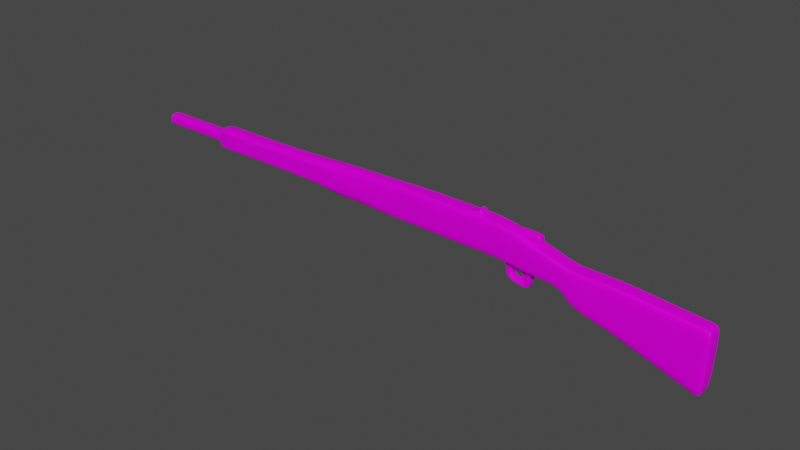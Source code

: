 # Source: Enfield.blend  (saved by Blender 2.93.21; exported with 4.5.12 LTS)
import bpy
from mathutils import Matrix  # noqa: F401  (used for matrix-valued properties, if any)

bpy.ops.wm.read_factory_settings(use_empty=True)
scene = bpy.context.scene
scene.name = 'Scene'

# ---- collections
col_collection = bpy.data.collections.new('Collection'); scene.collection.children.link(col_collection)

# ---- images (referenced by path relative to the original .blend; pixels are not part of the script)
import os
ASSET_DIR = os.environ.get("B2B_ASSET_DIR", "")  # directory of the original .blend (textures are referenced by path, not embedded)
HERE = os.path.dirname(os.path.abspath(__file__))  # packed textures are extracted next to this script under _unpacked/

def load_image(name, relpath, width, height, colorspace="sRGB"):
    """Load a texture the original file referenced (path relative to the .blend, or extracted next to this script)."""
    p = next((c for c in (os.path.join(HERE, relpath), os.path.join(ASSET_DIR, relpath)) if relpath and os.path.exists(c)), "")
    if p:
        img = bpy.data.images.load(p, check_existing=True)
        img.name = name
    else:  # same state as the original file: an image datablock whose file is absent (Cycles renders it pink)
        img = bpy.data.images.new(name, width, height)
        img.source = "FILE"
        img.filepath = "//" + (relpath or name)
    img.colorspace_settings.name = colorspace
    return img
img_enfield_jpg = load_image('Enfield.jpg', 'Enfield.jpg', 1024, 1024, 'sRGB')

# ---- materials (node trees are filled in below, after node groups)
mat_enfield_material = bpy.data.materials.new('Enfield_Material')
mat_enfield_material.use_transparent_shadow = False

# ---- material node trees
mat_enfield_material.use_nodes = True; mat_enfield_material.node_tree.nodes.clear()
_N = mat_enfield_material.node_tree.nodes; _L = mat_enfield_material.node_tree.links
n0 = _N.new('ShaderNodeBsdfPrincipled'); n0.name = 'Principled BSDF'; n0.location = (10, 300)
n0.distribution = 'GGX'
n0.subsurface_method = 'BURLEY'
n0.inputs[3].default_value = 1.45
n0.inputs[13].default_value = 0.05882
n0.inputs[27].default_value = (0.0, 0.0, 0.0, 1.0)
n0.inputs[28].default_value = 1.0
n1 = _N.new('ShaderNodeOutputMaterial'); n1.name = 'Material Output'; n1.location = (300, 300)
n2 = _N.new('ShaderNodeTexImage'); n2.name = 'Image Texture'; n2.location = (-280, 275)
n2.image = img_enfield_jpg
_L.new(n0.outputs[0], n1.inputs[0])
_L.new(n2.outputs[0], n0.inputs[0])
n1.is_active_output = True

# ---- world
world_world = bpy.data.worlds.new('World'); scene.world = world_world
world_world.use_nodes = True; world_world.node_tree.nodes.clear()
_N = world_world.node_tree.nodes; _L = world_world.node_tree.links
n0 = _N.new('ShaderNodeOutputWorld'); n0.name = 'World Output'; n0.location = (300, 300)
n1 = _N.new('ShaderNodeBackground'); n1.name = 'Background'; n1.location = (10, 300)
n1.inputs[0].default_value = (0.05088, 0.05088, 0.05088, 1.0)
_L.new(n1.outputs[0], n0.inputs[0])
n0.is_active_output = True
world_world.color = (0.05088, 0.05088, 0.05088)
world_world.use_sun_shadow = False
world_world.sun_shadow_jitter_overblur = 0.0

# ---- meshes
me_cube = bpy.data.meshes.new('Cube')
me_cube.from_pydata([(-7.709, -0.3194, 0.6186), (-7.727, -0.2763, 1.479), (-0.8984, -0.3194, 0.3975), (-0.8984, -0.3194, 1.583), (-7.709, 0.00284, 0.4592), (-0.5618, 0.00284, 0.3975), (-0.8984, 0.00284, 1.583), (1.409, 0.00284, 0.9433), (1.409, -0.3194, 0.9433), (1.147, -0.3194, 0.2313), (1.147, 0.00284, 0.2313), (1.905, 0.00284, 0.8708), (1.905, -0.3194, 0.8708), (1.778, -0.3194, -0.3299), (1.778, 0.00284, -0.3299), (3.017, 0.00284, 0.8835), (3.017, -0.3194, 0.8835), (2.756, -0.3194, -0.5035), (2.756, 0.00284, -0.5035), (6.136, 0.00284, 0.5958), (6.136, -0.3194, 0.5958), (6.046, -0.3194, -1.603), (6.046, 0.00284, -1.603), (-5.213, -0.3194, 0.467), (-5.264, -0.2763, 1.55), (-5.213, 0.00284, 0.467), (-12.33, -0.3194, 0.7342), (-12.33, -0.3194, 1.365), (-13.11, -0.3194, 0.7173), (-13.11, -0.3194, 1.379), (-10.02, -0.3194, 1.365), (-10.02, -0.3194, 0.7342), (0.1633, 0.00284, 1.34), (0.03259, -0.3194, 0.2565), (0.1633, -0.3194, 1.34), (-0.3869, -0.1583, 0.2514), (0.6328, -0.3194, 0.2461), (0.2771, 0.00284, 0.2461), (0.8288, 0.00284, 1.14), (0.8288, -0.3194, 1.14), (1.524, 0.00284, 0.07313), (1.524, -0.3194, 0.07313), (1.657, -0.3194, 0.9071), (1.657, 0.00284, 0.9071), (-8.007, -0.3194, 1.422), (-8.007, -0.3194, 0.7113), (-7.79, -0.009515, 1.595), (-12.33, 0.00284, 1.438), (-13.11, 0.00284, 1.438), (-10.02, 0.00284, 1.438), (-8.007, 0.00284, 1.509), (-3.351, -0.3194, 0.4322), (-3.351, 0.00284, 1.614), (-3.351, -0.3194, 1.614), (-3.351, 0.00284, 0.4322), (-12.33, -0.3194, 1.048), (-13.11, -0.3194, 1.048), (-10.02, -0.3194, 1.048), (-8.007, -0.3194, 1.069), (-12.33, -0.3194, 1.243), (-13.11, -0.3194, 1.243), (-10.02, -0.3194, 1.243), (-8.007, -0.3194, 1.289), (-12.33, -0.3194, 0.8528), (-13.11, -0.3194, 0.8528), (-10.02, -0.3194, 0.8528), (-8.007, -0.3194, 0.8493), (-13.11, 0.00284, 0.8905), (-10.02, -0.1583, 1.438), (-12.33, -0.1583, 1.438), (-13.11, -0.1583, 1.438), (-8.007, -0.1583, 1.509), (-13.11, -0.1583, 0.6577), (-13.11, -0.1338, 1.048), (-13.11, -0.1338, 0.9312), (-15.8, -0.1338, 1.048), (-13.07, -0.07773, 1.048), (-12.33, -0.1583, 0.6745), (-10.02, -0.1583, 0.6745), (-8.007, -0.1583, 0.6516), (-12.33, 0.00284, 0.6745), (-13.11, 0.00284, 0.6577), (-10.02, 0.00284, 0.6745), (-8.007, 0.00284, 0.6516), (4.314, -0.3194, -1.024), (4.494, -0.3194, 0.7473), (4.314, 0.00284, -1.024), (4.494, 0.00284, 0.7473), (5.88, -0.3194, -1.547), (5.88, 0.00284, -1.547), (5.978, -0.3194, 0.6104), (5.978, 0.00284, 0.6104), (-15.8, -0.1338, 1.165), (-15.8, -0.1338, 0.9312), (-13.11, -0.1338, 1.165), (-13.11, 0.00284, 1.206), (-7.709, -0.1583, 1.545), (-5.213, 0.00284, 1.616), (-7.709, -0.1817, 0.4592), (-7.709, -0.3194, 1.059), (-7.709, -0.3194, 1.288), (-7.709, -0.3194, 0.8172), (-0.8984, -0.1583, 1.583), (-0.5618, -0.1583, 0.3975), (1.409, -0.1583, 0.9433), (1.147, -0.1583, 0.2313), (3.017, -0.1583, 0.8835), (1.905, -0.1583, 0.8708), (1.778, -0.1583, -0.3299), (6.136, -0.1583, 0.5958), (2.756, -0.1583, -0.5035), (6.046, -0.1583, -1.603), (-5.213, -0.1583, 0.467), (0.03259, -0.1583, 0.2565), (0.1633, -0.1583, 1.34), (0.2771, -0.1583, 0.2461), (0.8288, -0.1583, 1.14), (1.657, -0.1583, 0.9071), (1.524, -0.1583, 0.07313), (-3.351, -0.1583, 1.614), (-3.351, -0.1583, 0.4322), (4.494, -0.1583, 0.7473), (4.314, -0.1583, -1.024), (5.978, -0.1583, 0.6104), (5.88, -0.1583, -1.547), (-5.213, -0.1583, 1.616), (-0.5849, -0.1583, -0.1814), (-0.5849, 0.00284, -0.1814), (-0.009614, 0.00284, -0.3224), (0.254, 0.00284, -0.3327), (-0.009614, -0.1583, -0.3224), (0.254, -0.1583, -0.3327), (-0.4013, -0.1583, -0.1089), (-0.01702, -0.1583, 0.1636), (0.1351, -0.1583, 0.1572), (-0.04328, -0.1583, -0.1967), (0.1208, -0.1583, -0.2031), (-0.01702, 0.00284, 0.1636), (0.1351, 0.00284, 0.1572), (-0.3869, 0.00284, 0.2514), (-0.4013, 0.00284, -0.1089), (-0.04328, 0.00284, -0.1967), (0.1208, 0.00284, -0.2031), (-1.385, -0.1583, 1.376), (-1.385, 0.00284, 1.376), (-1.385, 0.00284, 1.571), (-1.385, 0.00284, 1.181), (-1.385, -0.1583, 1.521), (-1.385, -0.1583, 1.231), (0.56, -0.1583, 1.376), (0.56, 0.00284, 1.376), (0.56, 0.00284, 1.571), (0.56, 0.00284, 1.181), (0.56, -0.1583, 1.231), (0.56, -0.1583, 1.521), (-15.8, 0.00284, 0.8905), (-15.8, 0.00284, 1.206), (-13.58, -0.2133, 1.205), (-13.58, 0.00284, 1.259), (-13.58, -0.2133, 0.8915), (-13.58, -0.2133, 1.048), (-13.58, 0.00284, 0.837), (-2.125, -0.3194, 0.4149), (-1.619, 0.00284, 1.599), (-2.125, -0.3194, 1.599), (-1.956, 0.00284, 0.4149), (-1.619, -0.1583, 1.599), (-1.956, -0.1583, 0.4149), (-1.512, -0.3194, 0.4062), (-1.512, 0.00284, 1.591), (-1.512, -0.1583, 1.591), (-1.512, -0.3194, 1.591), (-1.259, 0.00284, 0.4062), (-1.259, -0.1583, 0.4062), (-1.675, 0.00284, 1.724), (-1.675, -0.152, 1.782), (-1.567, 0.00284, 1.716), (-1.567, -0.152, 1.774), (-0.5618, -0.07773, 0.3975), (1.147, -0.07773, 0.2313), (1.778, -0.07773, -0.3299), (2.756, -0.07773, -0.5035), (6.046, -0.07773, -1.603), (0.1633, -0.07773, 1.34), (0.8288, -0.07773, 1.14), (1.657, -0.07773, 0.9071), (-12.33, -0.07773, 1.438), (-13.11, -0.07773, 1.438), (-8.007, -0.07773, 1.509), (-13.11, -0.06876, 0.9109), (-10.02, -0.07773, 1.438), (-13.07, 0.00284, 1.048), (-10.02, -0.07773, 0.6745), (-8.007, -0.07773, 0.6516), (-12.33, -0.07773, 0.6745), (4.494, -0.07773, 0.7473), (5.978, -0.07773, 0.6104), (-13.11, -0.06876, 1.185), (-7.75, -0.08391, 1.57), (-13.11, -0.07773, 0.6577), (-15.8, -0.06876, 0.9109), (-15.8, -0.06876, 1.185), (-7.709, -0.08945, 0.4592), (-0.8984, -0.07773, 1.583), (1.409, -0.07773, 0.9433), (3.017, -0.07773, 0.8835), (1.905, -0.07773, 0.8708), (6.136, -0.07773, 0.5958), (-5.213, -0.07773, 0.467), (0.2771, -0.07773, 0.2461), (1.524, -0.07773, 0.07313), (-3.351, -0.07773, 1.614), (-3.351, -0.07773, 0.4322), (4.314, -0.07773, -1.024), (5.88, -0.07773, -1.547), (-5.213, -0.07773, 1.616), (-0.5849, -0.07773, -0.1814), (-0.009614, -0.07773, -0.3224), (0.254, -0.07773, -0.3327), (-13.58, -0.1026, 1.262), (-13.58, -0.08892, 0.8483), (-1.956, -0.07773, 0.4149), (-1.619, -0.07773, 1.599), (-1.512, -0.07773, 1.591), (-1.259, -0.07773, 0.4062), (-1.675, -0.0746, 1.782), (-1.567, -0.0746, 1.774), (-3.827, -0.3194, 1.615), (-3.827, 0.00284, 0.4496), (-3.827, -0.3194, 0.4496), (-3.827, 0.00284, 1.615), (-3.827, -0.1583, 0.4496), (-3.827, -0.1583, 1.615), (-3.827, -0.07773, 1.615), (-3.827, -0.07773, 0.4496), (-4.563, -0.2979, 1.582), (-4.538, 0.00284, 0.4583), (-4.538, -0.1583, 0.4583), (-4.538, -0.07773, 0.4583), (-4.538, -0.3194, 0.4583), (-4.538, 0.00284, 1.615), (-4.538, -0.1583, 1.615), (-4.538, -0.07773, 1.615), (0.3307, -0.1583, 1.376), (0.3307, -0.1583, 1.521), (0.3307, 0.00284, 1.571), (0.3307, -0.1583, 1.231), (0.3307, 0.00284, 1.181), (-0.3435, -0.1394, 0.2514), (-0.06041, -0.1394, 0.1636), (-0.3435, 0.00284, 0.2514), (-0.06041, 0.00284, 0.1636), (-0.217, -0.06089, 0.1912), (0.07672, -0.06089, 0.1513), (-0.217, 0.00284, 0.1912), (0.07672, 0.00284, 0.1513), (-0.01214, -0.03387, -0.1371), (0.03255, -0.03387, -0.1432), (-0.01214, 0.00284, -0.1371), (0.03255, 0.00284, -0.1432), (0.08294, 0.00284, 0.01927), (-0.03229, 0.00284, 0.04223), (-0.03229, -0.06257, 0.04223), (0.08294, -0.06257, 0.01927), (0.03468, 0.00284, 0.0937), (-0.1057, -0.06877, 0.1251), (0.03468, -0.06877, 0.0937), (-0.1057, 0.00284, 0.1251), (-0.3941, -0.1583, 0.07125), (-0.5733, -0.1583, 0.1081), (-0.5733, 0.00284, 0.1081), (-0.3941, 0.00284, 0.07125), (-0.5733, -0.07773, 0.1081), (0.2655, -0.1583, -0.0433), (0.2655, 0.00284, -0.0433), (0.128, -0.1583, -0.02295), (0.128, 0.00284, -0.02295), (0.2655, -0.07773, -0.0433), (-13.1, -0.2133, 1.205), (-13.1, 0.00284, 1.259), (-13.1, -0.2133, 0.8915), (-13.1, -0.2133, 1.048), (-13.1, 0.00284, 0.837), (-13.1, -0.08892, 0.8483), (-13.1, -0.1026, 1.262), (-15.8, 0.00284, 0.837), (-15.8, 0.00284, 1.259), (-15.8, -0.2133, 0.8915), (-15.8, -0.2133, 1.048), (-15.8, -0.2133, 1.205), (-15.8, -0.1026, 1.262), (-15.8, -0.08892, 0.8483), (-14.71, -0.1033, 1.048), (-14.71, -0.06876, 1.132), (-14.71, -0.06876, 1.132), (-14.71, -0.1033, 1.12), (-14.71, -0.1033, 1.048), (-14.71, -0.1033, 0.9766), (-14.71, -0.06876, 0.9641), (-14.71, 0.00284, 1.145), (-14.71, 0.00284, 0.9517), (-13.07, -0.06876, 1.132), (-13.07, -0.1033, 1.12), (-13.07, -0.1033, 1.048), (-13.07, -0.1033, 0.9766), (-13.07, -0.06876, 0.9641), (-13.07, 0.00284, 1.145), (-13.07, 0.00284, 0.9517), (-14.71, -0.06876, 0.9641), (-14.71, 0.00284, 0.9517), (-14.71, -0.1033, 0.9766), (-14.71, -0.1033, 1.12), (-14.71, 0.00284, 1.145), (-0.8984, -0.3194, 0.9905), (1.278, -0.3194, 0.5873), (1.841, -0.3194, 0.2704), (2.887, -0.3194, 0.19), (6.091, -0.3194, -0.5036), (6.091, 0.00284, -0.5036), (-5.239, -0.2979, 1.008), (0.09794, -0.3194, 0.7984), (0.7308, -0.3194, 0.6928), (1.59, -0.3194, 0.4901), (-3.351, -0.3194, 1.023), (4.404, -0.3194, -0.1385), (5.929, -0.3194, -0.4685), (6.091, -0.1583, -0.5036), (-2.125, -0.3194, 1.007), (-1.512, -0.3194, 0.9987), (6.091, -0.07773, -0.5036), (-3.827, -0.3194, 1.032), (-4.55, -0.3086, 1.02), (-15.8, 0.00284, 1.259), (-15.8, -0.2133, 1.205), (-15.8, 0.00284, 0.837), (-15.8, -0.2133, 0.8915), (-15.8, -0.2133, 1.048), (-15.8, -0.1026, 1.262), (-15.8, -0.08892, 0.8483)], [], [(321, 36, 9, 314), (23, 319, 24, 1, 100, 99, 101, 0), (173, 103, 2, 168), (210, 40, 14, 180), (116, 39, 8, 104), (209, 37, 10, 179), (180, 14, 18, 181), (117, 42, 12, 107), (322, 41, 13, 315), (325, 88, 21, 317), (107, 12, 16, 106), (315, 13, 17, 316), (326, 109, 20, 317), (214, 89, 22, 182), (123, 90, 20, 109), (241, 125, 24, 235), (202, 208, 112, 23, 0, 98), (331, 235, 24, 319), (65, 63, 26, 31), (63, 64, 28, 26), (66, 65, 31, 45), (277, 273, 131, 218), (102, 3, 34, 114), (313, 2, 33, 320), (269, 126, 132, 268), (114, 34, 39, 116), (320, 33, 36, 321), (314, 9, 41, 322), (104, 8, 42, 117), (179, 10, 40, 210), (1, 44, 62, 100), (190, 49, 47, 186), (186, 47, 48, 187), (188, 50, 49, 190), (327, 164, 53, 323), (166, 119, 53, 164), (231, 120, 51, 229), (62, 61, 57, 58), (59, 60, 56, 55), (61, 59, 55, 57), (74, 72, 28, 64), (197, 187, 48, 95), (30, 27, 59, 61), (27, 29, 60, 59), (44, 30, 61, 62), (73, 74, 64, 56), (58, 57, 65, 66), (55, 56, 64, 63), (57, 55, 63, 65), (56, 60, 94, 73), (60, 29, 70, 94), (189, 199, 72, 74), (44, 71, 68, 30), (1, 96, 71, 44), (27, 69, 70, 29), (30, 68, 69, 27), (312, 299, 294, 293), (310, 297, 298, 308), (31, 78, 79, 45), (28, 72, 77, 26), (26, 77, 78, 31), (192, 82, 83, 193), (199, 81, 80, 194), (194, 80, 82, 192), (106, 16, 85, 121), (181, 18, 86, 213), (316, 17, 84, 324), (121, 85, 90, 123), (213, 86, 89, 214), (324, 84, 88, 325), (24, 125, 96, 1), (215, 97, 46, 198), (188, 71, 96, 198), (0, 45, 79, 98), (202, 193, 83, 4), (58, 66, 101, 99), (62, 58, 99, 100), (66, 45, 0, 101), (84, 122, 124, 88), (195, 121, 123, 196), (17, 110, 122, 84), (205, 106, 121, 195), (234, 212, 120, 231), (222, 211, 119, 166), (9, 105, 118, 41), (204, 104, 117, 185), (183, 114, 116, 184), (33, 113, 115, 36), (203, 102, 114, 183), (2, 103, 113, 33), (242, 215, 125, 241), (196, 123, 109, 207), (88, 124, 111, 21), (329, 207, 109, 326), (206, 107, 106, 205), (185, 117, 107, 206), (13, 108, 110, 17), (36, 115, 105, 9), (184, 116, 104, 204), (41, 118, 108, 13), (224, 178, 103, 173), (216, 127, 128, 217), (217, 128, 129, 218), (113, 103, 35, 133), (272, 270, 127, 216), (135, 136, 142, 141), (137, 133, 249, 251), (115, 113, 133, 134), (130, 131, 136, 135), (273, 115, 134, 275), (126, 130, 135, 132), (134, 133, 137, 138), (275, 134, 138, 276), (268, 132, 140, 271), (132, 135, 141, 140), (143, 147, 145, 144), (144, 146, 148, 143), (149, 150, 151, 154), (150, 149, 153, 152), (244, 243, 149, 154), (245, 244, 154, 151), (243, 246, 153, 149), (246, 247, 152, 153), (288, 75, 93, 287), (289, 92, 75, 288), (291, 200, 155, 285), (290, 201, 92, 289), (284, 219, 157, 278), (283, 220, 161, 282), (278, 157, 160, 281), (281, 160, 159, 280), (212, 221, 167, 120), (223, 169, 176, 226), (170, 166, 164, 171), (328, 171, 164, 327), (120, 167, 162, 51), (313, 3, 171, 328), (102, 170, 171, 3), (203, 223, 170, 102), (221, 224, 173, 167), (167, 173, 168, 162), (226, 225, 175, 177), (166, 170, 177, 175), (222, 166, 175, 225), (163, 222, 225, 174), (176, 174, 225, 226), (165, 172, 224, 221), (6, 169, 223, 203), (170, 223, 226, 177), (54, 165, 221, 212), (280, 159, 220, 283), (279, 158, 219, 284), (286, 156, 201, 290), (287, 93, 200, 291), (269, 272, 216, 126), (130, 217, 218, 131), (126, 216, 217, 130), (172, 5, 178, 224), (38, 184, 204, 7), (43, 185, 206, 11), (11, 206, 205, 15), (318, 19, 207, 329), (91, 196, 207, 19), (240, 97, 215, 242), (6, 203, 183, 32), (32, 183, 184, 38), (7, 204, 185, 43), (163, 52, 211, 222), (228, 54, 212, 234), (15, 205, 195, 87), (87, 195, 196, 91), (98, 79, 193, 202), (50, 188, 198, 46), (125, 215, 198, 96), (122, 213, 214, 124), (110, 181, 213, 122), (77, 194, 192, 78), (72, 199, 194, 77), (78, 192, 193, 79), (292, 296, 297, 310), (308, 298, 300, 309), (67, 81, 199, 189), (94, 70, 187, 197), (71, 188, 190, 68), (69, 186, 187, 70), (68, 190, 186, 69), (105, 179, 210, 118), (274, 277, 218, 129), (4, 25, 208, 202), (124, 214, 182, 111), (108, 180, 181, 110), (115, 209, 179, 105), (118, 210, 180, 108), (236, 228, 234, 238), (52, 230, 233, 211), (211, 233, 232, 119), (238, 234, 231, 237), (237, 231, 229, 239), (323, 53, 227, 330), (119, 232, 227, 53), (112, 237, 239, 23), (208, 238, 237, 112), (25, 236, 238, 208), (230, 240, 242, 233), (233, 242, 241, 232), (330, 227, 235, 331), (232, 241, 235, 227), (148, 146, 247, 246), (143, 148, 246, 243), (145, 147, 244, 245), (147, 143, 243, 244), (249, 248, 252, 253), (35, 139, 250, 248), (133, 35, 248, 249), (262, 261, 258, 256), (251, 249, 253, 255), (248, 250, 254, 252), (257, 256, 258, 259), (263, 262, 256, 257), (260, 263, 257, 259), (264, 266, 263, 260), (266, 265, 262, 263), (265, 267, 261, 262), (252, 254, 267, 265), (253, 252, 265, 266), (255, 253, 266, 264), (103, 178, 272, 269), (35, 268, 271, 139), (178, 5, 270, 272), (103, 269, 268, 35), (37, 209, 277, 274), (136, 275, 276, 142), (131, 273, 275, 136), (209, 115, 273, 277), (95, 279, 284, 197), (74, 280, 283, 189), (73, 281, 280, 74), (94, 278, 281, 73), (189, 283, 282, 67), (197, 284, 278, 94), (335, 287, 291, 338), (332, 286, 290, 337), (337, 290, 289, 333), (338, 291, 285, 334), (333, 289, 288, 336), (336, 288, 287, 335), (295, 302, 303, 296), (297, 304, 305, 298), (299, 306, 301, 294), (296, 303, 304, 297), (311, 295, 296, 292), (293, 294, 295, 311), (76, 301, 306, 191), (76, 305, 304, 303), (191, 307, 305, 76), (303, 302, 301, 76), (294, 301, 302, 295), (298, 305, 307, 300), (201, 293, 311, 92), (92, 311, 292, 75), (200, 308, 309, 155), (75, 292, 310, 93), (93, 310, 308, 200), (156, 312, 293, 201), (229, 330, 331, 239), (51, 323, 330, 229), (22, 318, 329, 182), (2, 313, 328, 168), (168, 328, 327, 162), (182, 329, 326, 111), (85, 324, 325, 90), (16, 316, 324, 85), (162, 327, 323, 51), (8, 314, 322, 42), (34, 320, 321, 39), (3, 313, 320, 34), (239, 331, 319, 23), (111, 326, 317, 21), (12, 315, 316, 16), (90, 325, 317, 20), (42, 322, 315, 12), (39, 321, 314, 8), (160, 336, 335, 159), (157, 333, 336, 160), (220, 338, 334, 161), (219, 337, 333, 157), (158, 332, 337, 219), (159, 335, 338, 220)])
_uv = me_cube.uv_layers.new(name='UVMap')
_uv.uv.foreach_set('vector', [0.7345, 0.3212, 0.7301, 0.2819, 0.7533, 0.2779, 0.7592, 0.3093, 0.4662, 0.308, 0.4651, 0.3557, 0.4639, 0.4034, 0.3527, 0.3971, 0.3535, 0.3803, 0.3535, 0.3601, 0.3535, 0.3388, 0.3535, 0.3213, 0.6447, 0.3026, 0.6665, 0.2997, 0.661, 0.3018, 0.6333, 0.3026, 0.7703, 0.264, 0.7703, 0.264, 0.7818, 0.2285, 0.7818, 0.2285, 0.8128, 0.3118, 0.8123, 0.3033, 0.8273, 0.2998, 0.8277, 0.3083, 0.7141, 0.2885, 0.7141, 0.2885, 0.7533, 0.2779, 0.7533, 0.2779, 0.7818, 0.2285, 0.7818, 0.2285, 0.8247, 0.2026, 0.8247, 0.2026, 0.8338, 0.3069, 0.8334, 0.2984, 0.8395, 0.2969, 0.8399, 0.3054, 0.7733, 0.3007, 0.7703, 0.264, 0.7818, 0.2285, 0.7847, 0.2814, 0.968, 0.2057, 0.9658, 0.1107, 0.9733, 0.1058, 0.9753, 0.2026, 0.8399, 0.3054, 0.8395, 0.2969, 0.8666, 0.2906, 0.8671, 0.2991, 0.7847, 0.2814, 0.7818, 0.2285, 0.8247, 0.2026, 0.8306, 0.2637, 0.08155, 0.7977, 0.03943, 0.7916, 0.03984, 0.7782, 0.08196, 0.7843, 0.9658, 0.1107, 0.9658, 0.1107, 0.9733, 0.1058, 0.9733, 0.1058, 0.9396, 0.2821, 0.9392, 0.2736, 0.9431, 0.2727, 0.9435, 0.2812, 0.6766, 0.3556, 0.6597, 0.3594, 0.658, 0.3523, 0.6756, 0.3479, 0.3535, 0.3073, 0.4662, 0.308, 0.4662, 0.308, 0.4662, 0.308, 0.3535, 0.3213, 0.3535, 0.3073, 0.4961, 0.3567, 0.4956, 0.4062, 0.4639, 0.4034, 0.4651, 0.3557, 0.2493, 0.3419, 0.145, 0.3419, 0.145, 0.3315, 0.2493, 0.3315, 0.145, 0.3419, 0.1099, 0.3419, 0.1099, 0.33, 0.145, 0.3315, 0.3401, 0.3416, 0.2493, 0.3419, 0.2493, 0.3315, 0.3401, 0.3295, 0.6526, 0.4259, 0.6527, 0.4227, 0.6581, 0.4239, 0.6579, 0.4271, 0.7692, 0.3217, 0.7689, 0.3136, 0.7954, 0.3073, 0.7958, 0.3158, 0.6602, 0.3438, 0.661, 0.3018, 0.703, 0.2894, 0.706, 0.3372, 0.6681, 0.2733, 0.6698, 0.2469, 0.6737, 0.2488, 0.6704, 0.2702, 0.7958, 0.3158, 0.7954, 0.3073, 0.8123, 0.3033, 0.8128, 0.3118, 0.706, 0.3372, 0.703, 0.2894, 0.7301, 0.2819, 0.7345, 0.3212, 0.7592, 0.3093, 0.7533, 0.2779, 0.7703, 0.264, 0.7733, 0.3007, 0.8277, 0.3083, 0.8273, 0.2998, 0.8334, 0.2984, 0.8338, 0.3069, 0.7533, 0.2779, 0.7533, 0.2779, 0.7703, 0.264, 0.7703, 0.264, 0.3527, 0.3971, 0.3401, 0.3921, 0.3401, 0.3804, 0.3535, 0.3803, 0.5382, 0.3833, 0.5383, 0.3878, 0.4796, 0.3941, 0.4795, 0.3897, 0.4795, 0.3897, 0.4796, 0.3941, 0.4599, 0.3963, 0.4598, 0.3918, 0.5896, 0.3783, 0.5896, 0.3828, 0.5383, 0.3878, 0.5382, 0.3833, 0.6048, 0.3453, 0.6039, 0.3872, 0.5544, 0.3828, 0.5523, 0.3438, 0.7552, 0.3375, 0.7064, 0.3491, 0.7059, 0.3403, 0.7374, 0.3328, 0.5288, 0.3064, 0.5503, 0.3049, 0.5503, 0.3049, 0.5288, 0.3064, 0.3401, 0.3804, 0.2493, 0.3763, 0.2493, 0.3591, 0.3401, 0.361, 0.145, 0.3763, 0.1099, 0.3763, 0.1099, 0.3591, 0.145, 0.3591, 0.2493, 0.3763, 0.145, 0.3763, 0.145, 0.3591, 0.2493, 0.3591, 0.6749, 0.3516, 0.6623, 0.3516, 0.6653, 0.3695, 0.6723, 0.3695, 0.6911, 0.3426, 0.7024, 0.3426, 0.7024, 0.3337, 0.6923, 0.3337, 0.2493, 0.387, 0.145, 0.387, 0.145, 0.3763, 0.2493, 0.3763, 0.145, 0.387, 0.1099, 0.3883, 0.1099, 0.3763, 0.145, 0.3763, 0.3401, 0.3921, 0.2493, 0.387, 0.2493, 0.3763, 0.3401, 0.3804, 0.6823, 0.3516, 0.6749, 0.3516, 0.6723, 0.3695, 0.6823, 0.3695, 0.3401, 0.361, 0.2493, 0.3591, 0.2493, 0.3419, 0.3401, 0.3416, 0.145, 0.3591, 0.1099, 0.3591, 0.1099, 0.3419, 0.145, 0.3419, 0.2493, 0.3591, 0.145, 0.3591, 0.145, 0.3419, 0.2493, 0.3419, 0.6823, 0.3695, 0.6923, 0.3695, 0.6898, 0.3516, 0.6823, 0.3516, 0.6923, 0.3695, 0.6993, 0.3695, 0.7024, 0.3516, 0.6898, 0.3516, 0.6736, 0.3426, 0.6623, 0.3426, 0.6623, 0.3516, 0.6749, 0.3516, 0.5891, 0.3638, 0.5895, 0.3739, 0.5381, 0.3789, 0.5379, 0.3691, 0.5963, 0.3658, 0.5971, 0.373, 0.5895, 0.3739, 0.5891, 0.3638, 0.4792, 0.3755, 0.4794, 0.3853, 0.4597, 0.3874, 0.4595, 0.378, 0.5379, 0.3691, 0.5381, 0.3789, 0.4794, 0.3853, 0.4792, 0.3755, 0.0373, 0.3763, 0.0373, 0.3763, 0.0373, 0.3741, 0.0373, 0.3741, 0.0373, 0.3464, 0.0373, 0.3464, 0.0373, 0.3442, 0.0373, 0.3442, 0.2493, 0.3315, 0.2493, 0.3262, 0.3401, 0.3242, 0.3401, 0.3295, 0.1099, 0.33, 0.1099, 0.3248, 0.145, 0.3262, 0.145, 0.3315, 0.145, 0.3315, 0.145, 0.3262, 0.2493, 0.3262, 0.2493, 0.3315, 0.2493, 0.3262, 0.2493, 0.3262, 0.3401, 0.3242, 0.3401, 0.3242, 0.1099, 0.3248, 0.1099, 0.3248, 0.145, 0.3262, 0.145, 0.3262, 0.145, 0.3262, 0.145, 0.3262, 0.2493, 0.3262, 0.2493, 0.3262, 0.8671, 0.2991, 0.8666, 0.2906, 0.9028, 0.2821, 0.9033, 0.2906, 0.8247, 0.2026, 0.8247, 0.2026, 0.8951, 0.1567, 0.8951, 0.1567, 0.8306, 0.2637, 0.8247, 0.2026, 0.8951, 0.1567, 0.8992, 0.2348, 0.9033, 0.2906, 0.9028, 0.2821, 0.9392, 0.2736, 0.9396, 0.2821, 0.8951, 0.1567, 0.8951, 0.1567, 0.9658, 0.1107, 0.9658, 0.1107, 0.8992, 0.2348, 0.8951, 0.1567, 0.9658, 0.1107, 0.968, 0.2057, 0.658, 0.3523, 0.6597, 0.3594, 0.5971, 0.373, 0.5963, 0.3658, 0.6599, 0.3637, 0.6601, 0.3681, 0.5955, 0.382, 0.5963, 0.3775, 0.5896, 0.3783, 0.5895, 0.3739, 0.5971, 0.373, 0.5963, 0.3775, 0.3535, 0.3213, 0.3401, 0.3295, 0.3401, 0.3242, 0.3535, 0.3073, 0.3535, 0.3073, 0.3401, 0.3242, 0.3401, 0.3242, 0.3535, 0.3073, 0.3401, 0.361, 0.3401, 0.3416, 0.3535, 0.3388, 0.3535, 0.3601, 0.3401, 0.3804, 0.3401, 0.361, 0.3535, 0.3601, 0.3535, 0.3803, 0.3401, 0.3416, 0.3401, 0.3295, 0.3535, 0.3213, 0.3535, 0.3388, 0.8951, 0.1567, 0.8951, 0.1567, 0.9658, 0.1107, 0.9658, 0.1107, 0.9035, 0.2949, 0.9033, 0.2906, 0.9396, 0.2821, 0.9398, 0.2864, 0.8247, 0.2026, 0.8247, 0.2026, 0.8951, 0.1567, 0.8951, 0.1567, 0.8673, 0.3033, 0.8671, 0.2991, 0.9033, 0.2906, 0.9035, 0.2949, 0.5288, 0.3064, 0.5503, 0.3049, 0.5503, 0.3049, 0.5288, 0.3064, 0.7546, 0.3429, 0.7066, 0.3532, 0.7064, 0.3491, 0.7552, 0.3375, 0.7533, 0.2779, 0.7533, 0.2779, 0.7703, 0.264, 0.7703, 0.264, 0.8279, 0.3126, 0.8277, 0.3083, 0.8338, 0.3069, 0.834, 0.3111, 0.796, 0.32, 0.7958, 0.3158, 0.8128, 0.3118, 0.813, 0.3161, 0.703, 0.2894, 0.703, 0.2894, 0.7141, 0.2885, 0.7301, 0.2819, 0.7694, 0.326, 0.7692, 0.3217, 0.7958, 0.3158, 0.796, 0.32, 0.661, 0.3018, 0.6665, 0.2997, 0.703, 0.2894, 0.703, 0.2894, 0.6768, 0.3599, 0.6599, 0.3637, 0.6597, 0.3594, 0.6766, 0.3556, 0.9398, 0.2864, 0.9396, 0.2821, 0.9435, 0.2812, 0.9437, 0.2854, 0.9658, 0.1107, 0.9658, 0.1107, 0.9733, 0.1058, 0.9733, 0.1058, 0.08135, 0.8043, 0.03923, 0.7983, 0.03943, 0.7916, 0.08155, 0.7977, 0.8401, 0.3097, 0.8399, 0.3054, 0.8671, 0.2991, 0.8673, 0.3033, 0.834, 0.3111, 0.8338, 0.3069, 0.8399, 0.3054, 0.8401, 0.3097, 0.7818, 0.2285, 0.7818, 0.2285, 0.8247, 0.2026, 0.8247, 0.2026, 0.7301, 0.2819, 0.7141, 0.2885, 0.7533, 0.2779, 0.7533, 0.2779, 0.813, 0.3161, 0.8128, 0.3118, 0.8277, 0.3083, 0.8279, 0.3126, 0.7703, 0.264, 0.7703, 0.264, 0.7818, 0.2285, 0.7818, 0.2285, 0.6447, 0.3026, 0.6665, 0.2997, 0.6665, 0.2997, 0.6447, 0.3026, 0.6737, 0.4304, 0.6735, 0.4336, 0.6626, 0.4313, 0.6628, 0.4281, 0.6628, 0.4281, 0.6626, 0.4313, 0.6578, 0.4303, 0.6579, 0.4271, 0.703, 0.2894, 0.6665, 0.2997, 0.6718, 0.2911, 0.7008, 0.2812, 0.679, 0.4315, 0.6789, 0.4347, 0.6735, 0.4336, 0.6737, 0.4304, 0.6816, 0.4269, 0.6816, 0.4334, 0.6798, 0.4328, 0.6795, 0.4285, 0.6748, 0.4357, 0.6749, 0.4404, 0.6746, 0.4392, 0.674, 0.4352, 0.7141, 0.2885, 0.703, 0.2894, 0.7008, 0.2812, 0.7077, 0.2807, 0.6877, 0.2304, 0.7089, 0.2472, 0.707, 0.2489, 0.6896, 0.2383, 0.7115, 0.2679, 0.7141, 0.2885, 0.7077, 0.2807, 0.7084, 0.2635, 0.6698, 0.2469, 0.6877, 0.2304, 0.6896, 0.2383, 0.6737, 0.2488, 0.677, 0.4414, 0.6749, 0.4404, 0.6748, 0.4357, 0.6763, 0.4379, 0.6801, 0.4382, 0.677, 0.4414, 0.6763, 0.4379, 0.679, 0.4343, 0.6747, 0.415, 0.678, 0.4148, 0.6771, 0.4178, 0.6751, 0.4201, 0.678, 0.4148, 0.6816, 0.4269, 0.6795, 0.4285, 0.6771, 0.4178, 0.6369, 0.3875, 0.6369, 0.3986, 0.6369, 0.4024, 0.6369, 0.3875, 0.6369, 0.3875, 0.6369, 0.3726, 0.6369, 0.3764, 0.6369, 0.3875, 0.713, 0.3875, 0.713, 0.3875, 0.713, 0.4024, 0.713, 0.3986, 0.713, 0.3875, 0.713, 0.3875, 0.713, 0.3764, 0.713, 0.3726, 0.704, 0.3986, 0.704, 0.3875, 0.713, 0.3875, 0.713, 0.3986, 0.704, 0.4024, 0.704, 0.3986, 0.713, 0.3986, 0.713, 0.4024, 0.704, 0.3875, 0.704, 0.3764, 0.713, 0.3764, 0.713, 0.3875, 0.704, 0.3764, 0.704, 0.3726, 0.713, 0.3726, 0.713, 0.3764, 0.0373, 0.3591, 0.0373, 0.3591, 0.0373, 0.3464, 0.0373, 0.3464, 0.0373, 0.3719, 0.0373, 0.3719, 0.0373, 0.3591, 0.0373, 0.3591, 0.0373, 0.3442, 0.0373, 0.3442, 0.0373, 0.3419, 0.0373, 0.3419, 0.0373, 0.3741, 0.0373, 0.3741, 0.0373, 0.3719, 0.0373, 0.3719, 0.1074, 0.3741, 0.08875, 0.3741, 0.08875, 0.3719, 0.1074, 0.3719, 0.1074, 0.3442, 0.08875, 0.3442, 0.08875, 0.3419, 0.1074, 0.3419, 0.1074, 0.3719, 0.08875, 0.3719, 0.08875, 0.3591, 0.1074, 0.3591, 0.1074, 0.3591, 0.08875, 0.3591, 0.08875, 0.3464, 0.1074, 0.3464, 0.5503, 0.3049, 0.6132, 0.3034, 0.6132, 0.3034, 0.5503, 0.3049, 0.6759, 0.4221, 0.6775, 0.4247, 0.6757, 0.4305, 0.6742, 0.4288, 0.7585, 0.3336, 0.7552, 0.3375, 0.7374, 0.3328, 0.7562, 0.3246, 0.6325, 0.3446, 0.6316, 0.3865, 0.6039, 0.3872, 0.6048, 0.3453, 0.5503, 0.3049, 0.6132, 0.3034, 0.6056, 0.3034, 0.5503, 0.3049, 0.6602, 0.3438, 0.6593, 0.3858, 0.6316, 0.3865, 0.6325, 0.3446, 0.7692, 0.3217, 0.7585, 0.3336, 0.7562, 0.3246, 0.7689, 0.3136, 0.7694, 0.326, 0.7605, 0.3358, 0.7585, 0.3336, 0.7692, 0.3217, 0.6132, 0.3034, 0.6447, 0.3026, 0.6447, 0.3026, 0.6132, 0.3034, 0.6132, 0.3034, 0.6447, 0.3026, 0.6333, 0.3026, 0.6056, 0.3034, 0.6742, 0.4288, 0.6734, 0.4299, 0.6732, 0.4286, 0.6737, 0.4278, 0.6285, 0.4077, 0.6333, 0.407, 0.6308, 0.4231, 0.6259, 0.4238, 0.67, 0.4292, 0.6705, 0.4238, 0.6732, 0.4286, 0.6734, 0.4299, 0.67, 0.434, 0.67, 0.4292, 0.6734, 0.4299, 0.6736, 0.4341, 0.6757, 0.4305, 0.6736, 0.4341, 0.6734, 0.4299, 0.6742, 0.4288, 0.6132, 0.3034, 0.6447, 0.3026, 0.6447, 0.3026, 0.6132, 0.3034, 0.7696, 0.3304, 0.7622, 0.3384, 0.7605, 0.3358, 0.7694, 0.326, 0.6738, 0.4199, 0.6759, 0.4221, 0.6742, 0.4288, 0.6737, 0.4278, 0.5503, 0.3049, 0.6132, 0.3034, 0.6132, 0.3034, 0.5503, 0.3049, 0.1074, 0.3464, 0.08875, 0.3464, 0.08875, 0.3442, 0.1074, 0.3442, 0.1074, 0.3763, 0.08875, 0.3763, 0.08875, 0.3741, 0.1074, 0.3741, 0.0373, 0.3763, 0.0373, 0.3763, 0.0373, 0.3741, 0.0373, 0.3741, 0.0373, 0.3464, 0.0373, 0.3464, 0.0373, 0.3442, 0.0373, 0.3442, 0.6792, 0.4283, 0.679, 0.4315, 0.6737, 0.4304, 0.6738, 0.4272, 0.6629, 0.4249, 0.6628, 0.4281, 0.6579, 0.4271, 0.6581, 0.4239, 0.6738, 0.4272, 0.6737, 0.4304, 0.6628, 0.4281, 0.6629, 0.4249, 0.6447, 0.3026, 0.6665, 0.2997, 0.6665, 0.2997, 0.6447, 0.3026, 0.8132, 0.3203, 0.813, 0.3161, 0.8279, 0.3126, 0.8281, 0.3168, 0.8342, 0.3154, 0.834, 0.3111, 0.8401, 0.3097, 0.8403, 0.314, 0.8403, 0.314, 0.8401, 0.3097, 0.8673, 0.3033, 0.8675, 0.3076, 0.08114, 0.811, 0.03902, 0.805, 0.03923, 0.7983, 0.08135, 0.8043, 0.9401, 0.2906, 0.9398, 0.2864, 0.9437, 0.2854, 0.9439, 0.2897, 0.677, 0.3643, 0.6601, 0.3681, 0.6599, 0.3637, 0.6768, 0.3599, 0.7696, 0.3304, 0.7694, 0.326, 0.796, 0.32, 0.7962, 0.3243, 0.7962, 0.3243, 0.796, 0.32, 0.813, 0.3161, 0.8132, 0.3203, 0.8281, 0.3168, 0.8279, 0.3126, 0.834, 0.3111, 0.8342, 0.3154, 0.7547, 0.3477, 0.7068, 0.3578, 0.7066, 0.3532, 0.7546, 0.3429, 0.5288, 0.3064, 0.5503, 0.3049, 0.5503, 0.3049, 0.5288, 0.3064, 0.8675, 0.3076, 0.8673, 0.3033, 0.9035, 0.2949, 0.9037, 0.2991, 0.9037, 0.2991, 0.9035, 0.2949, 0.9398, 0.2864, 0.9401, 0.2906, 0.3535, 0.3073, 0.3401, 0.3242, 0.3401, 0.3242, 0.3535, 0.3073, 0.5896, 0.3828, 0.5896, 0.3783, 0.5963, 0.3775, 0.5955, 0.382, 0.6597, 0.3594, 0.6599, 0.3637, 0.5963, 0.3775, 0.5971, 0.373, 0.8951, 0.1567, 0.8951, 0.1567, 0.9658, 0.1107, 0.9658, 0.1107, 0.8247, 0.2026, 0.8247, 0.2026, 0.8951, 0.1567, 0.8951, 0.1567, 0.145, 0.3262, 0.145, 0.3262, 0.2493, 0.3262, 0.2493, 0.3262, 0.1099, 0.3248, 0.1099, 0.3248, 0.145, 0.3262, 0.145, 0.3262, 0.2493, 0.3262, 0.2493, 0.3262, 0.3401, 0.3242, 0.3401, 0.3242, 0.0373, 0.3591, 0.0373, 0.3591, 0.0373, 0.3464, 0.0373, 0.3464, 0.0373, 0.3442, 0.0373, 0.3442, 0.0373, 0.3419, 0.0373, 0.3419, 0.6723, 0.3337, 0.6623, 0.3337, 0.6623, 0.3426, 0.6736, 0.3426, 0.6898, 0.3516, 0.7024, 0.3516, 0.7024, 0.3426, 0.6911, 0.3426, 0.5895, 0.3739, 0.5896, 0.3783, 0.5382, 0.3833, 0.5381, 0.3789, 0.4794, 0.3853, 0.4795, 0.3897, 0.4598, 0.3918, 0.4597, 0.3874, 0.5381, 0.3789, 0.5382, 0.3833, 0.4795, 0.3897, 0.4794, 0.3853, 0.7533, 0.2779, 0.7533, 0.2779, 0.7703, 0.264, 0.7703, 0.264, 0.6524, 0.4292, 0.6526, 0.4259, 0.6579, 0.4271, 0.6578, 0.4303, 0.3535, 0.3073, 0.4662, 0.308, 0.4662, 0.308, 0.3535, 0.3073, 0.9658, 0.1107, 0.9658, 0.1107, 0.9733, 0.1058, 0.9733, 0.1058, 0.7818, 0.2285, 0.7818, 0.2285, 0.8247, 0.2026, 0.8247, 0.2026, 0.7141, 0.2885, 0.7141, 0.2885, 0.7533, 0.2779, 0.7533, 0.2779, 0.7703, 0.264, 0.7703, 0.264, 0.7818, 0.2285, 0.7818, 0.2285, 0.4967, 0.3072, 0.5288, 0.3064, 0.5288, 0.3064, 0.4967, 0.3072, 0.7068, 0.3578, 0.6948, 0.3604, 0.6946, 0.356, 0.7066, 0.3532, 0.7066, 0.3532, 0.6946, 0.356, 0.6944, 0.3517, 0.7064, 0.3491, 0.4967, 0.3072, 0.5288, 0.3064, 0.5288, 0.3064, 0.4967, 0.3072, 0.4967, 0.3072, 0.5288, 0.3064, 0.5288, 0.3064, 0.4967, 0.3072, 0.5523, 0.3438, 0.5544, 0.3828, 0.5348, 0.3928, 0.5318, 0.3496, 0.7064, 0.3491, 0.6944, 0.3517, 0.694, 0.3429, 0.7059, 0.3403, 0.4662, 0.308, 0.4967, 0.3072, 0.4967, 0.3072, 0.4662, 0.308, 0.4662, 0.308, 0.4967, 0.3072, 0.4967, 0.3072, 0.4662, 0.308, 0.4662, 0.308, 0.4967, 0.3072, 0.4967, 0.3072, 0.4662, 0.308, 0.6948, 0.3604, 0.677, 0.3643, 0.6768, 0.3599, 0.6946, 0.356, 0.6946, 0.356, 0.6768, 0.3599, 0.6766, 0.3556, 0.6944, 0.3517, 0.5318, 0.3496, 0.5348, 0.3928, 0.4956, 0.4062, 0.4961, 0.3567, 0.6944, 0.3517, 0.6766, 0.3556, 0.6756, 0.3479, 0.694, 0.3429, 0.6369, 0.3764, 0.6369, 0.3726, 0.704, 0.3726, 0.704, 0.3764, 0.6369, 0.3875, 0.6369, 0.3764, 0.704, 0.3764, 0.704, 0.3875, 0.6369, 0.4024, 0.6369, 0.3986, 0.704, 0.3986, 0.704, 0.4024, 0.6369, 0.3986, 0.6369, 0.3875, 0.704, 0.3875, 0.704, 0.3986, 0.7008, 0.2812, 0.6718, 0.2911, 0.6718, 0.2911, 0.7008, 0.2812, 0.6718, 0.4177, 0.6727, 0.4226, 0.6726, 0.424, 0.6712, 0.4194, 0.7008, 0.2812, 0.6718, 0.2911, 0.6718, 0.2911, 0.7008, 0.2812, 0.6678, 0.4318, 0.6687, 0.4322, 0.6688, 0.4377, 0.6682, 0.438, 0.674, 0.4352, 0.6746, 0.4392, 0.6731, 0.4388, 0.6731, 0.438, 0.6712, 0.4194, 0.6726, 0.424, 0.6708, 0.4266, 0.6701, 0.4249, 0.6687, 0.4395, 0.6682, 0.438, 0.6688, 0.4377, 0.6689, 0.4387, 0.7008, 0.2812, 0.6718, 0.2911, 0.6718, 0.2911, 0.7008, 0.2812, 0.6712, 0.4387, 0.6713, 0.4404, 0.6687, 0.4395, 0.6689, 0.4387, 0.6721, 0.4374, 0.6724, 0.4394, 0.6713, 0.4404, 0.6712, 0.4387, 0.7008, 0.2812, 0.6718, 0.2911, 0.6718, 0.2911, 0.7008, 0.2812, 0.6686, 0.4281, 0.6694, 0.4294, 0.6687, 0.4322, 0.6678, 0.4318, 0.6701, 0.4249, 0.6708, 0.4266, 0.6694, 0.4294, 0.6686, 0.4281, 0.7008, 0.2812, 0.6718, 0.2911, 0.6718, 0.2911, 0.7008, 0.2812, 0.6731, 0.438, 0.6731, 0.4388, 0.6724, 0.4394, 0.6721, 0.4374, 0.6845, 0.4294, 0.6843, 0.4326, 0.679, 0.4315, 0.6792, 0.4283, 0.6718, 0.4177, 0.6747, 0.415, 0.6751, 0.4201, 0.6727, 0.4226, 0.6843, 0.4326, 0.6842, 0.4359, 0.6789, 0.4347, 0.679, 0.4315, 0.6665, 0.2997, 0.6681, 0.2733, 0.6704, 0.2702, 0.6718, 0.2911, 0.6471, 0.428, 0.6473, 0.4248, 0.6526, 0.4259, 0.6524, 0.4292, 0.6816, 0.4334, 0.6801, 0.4382, 0.679, 0.4343, 0.6798, 0.4328, 0.7089, 0.2472, 0.7115, 0.2679, 0.7084, 0.2635, 0.707, 0.2489, 0.6473, 0.4248, 0.6474, 0.4216, 0.6527, 0.4227, 0.6526, 0.4259, 0.1099, 0.3763, 0.1074, 0.3763, 0.1074, 0.3741, 0.1099, 0.3741, 0.1099, 0.3464, 0.1074, 0.3464, 0.1074, 0.3442, 0.1099, 0.3442, 0.1099, 0.3591, 0.1074, 0.3591, 0.1074, 0.3464, 0.1099, 0.3464, 0.1099, 0.3719, 0.1074, 0.3719, 0.1074, 0.3591, 0.1099, 0.3591, 0.1099, 0.3442, 0.1074, 0.3442, 0.1074, 0.3419, 0.1099, 0.3419, 0.1099, 0.3741, 0.1074, 0.3741, 0.1074, 0.3719, 0.1099, 0.3719, 0.0373, 0.3464, 0.0373, 0.3464, 0.0373, 0.3442, 0.0373, 0.3442, 0.0373, 0.3763, 0.0373, 0.3763, 0.0373, 0.3741, 0.0373, 0.3741, 0.0373, 0.3741, 0.0373, 0.3741, 0.0373, 0.3719, 0.0373, 0.3719, 0.0373, 0.3442, 0.0373, 0.3442, 0.0373, 0.3419, 0.0373, 0.3419, 0.0373, 0.3719, 0.0373, 0.3719, 0.0373, 0.3591, 0.0373, 0.3591, 0.0373, 0.3591, 0.0373, 0.3591, 0.0373, 0.3464, 0.0373, 0.3464, 0.0373, 0.3719, 0.0373, 0.3719, 0.0373, 0.3591, 0.0373, 0.3591, 0.0373, 0.3464, 0.0373, 0.3464, 0.0373, 0.3442, 0.0373, 0.3442, 0.0373, 0.3763, 0.0373, 0.3763, 0.0373, 0.3741, 0.0373, 0.3741, 0.0373, 0.3591, 0.0373, 0.3591, 0.0373, 0.3464, 0.0373, 0.3464, 0.0373, 0.3719, 0.0373, 0.3719, 0.0373, 0.3591, 0.0373, 0.3591, 0.0373, 0.3741, 0.0373, 0.3741, 0.0373, 0.3719, 0.0373, 0.3719, 0.0373, 0.3591, 0.0373, 0.3741, 0.0373, 0.3763, 0.0373, 0.3591, 0.0373, 0.3591, 0.0373, 0.3442, 0.0373, 0.3464, 0.0373, 0.3591, 0.0373, 0.3591, 0.0373, 0.3419, 0.0373, 0.3442, 0.0373, 0.3591, 0.0373, 0.3591, 0.0373, 0.3719, 0.0373, 0.3741, 0.0373, 0.3591, 0.0373, 0.3741, 0.0373, 0.3741, 0.0373, 0.3719, 0.0373, 0.3719, 0.0373, 0.3442, 0.0373, 0.3442, 0.0373, 0.3419, 0.0373, 0.3419, 0.0373, 0.3741, 0.0373, 0.3741, 0.0373, 0.3719, 0.0373, 0.3719, 0.0373, 0.3719, 0.0373, 0.3719, 0.0373, 0.3591, 0.0373, 0.3591, 0.0373, 0.3442, 0.0373, 0.3442, 0.0373, 0.3419, 0.0373, 0.3419, 0.0373, 0.3591, 0.0373, 0.3591, 0.0373, 0.3464, 0.0373, 0.3464, 0.0373, 0.3464, 0.0373, 0.3464, 0.0373, 0.3442, 0.0373, 0.3442, 0.0373, 0.3763, 0.0373, 0.3763, 0.0373, 0.3741, 0.0373, 0.3741, 0.5288, 0.3064, 0.5318, 0.3496, 0.4961, 0.3567, 0.4967, 0.3072, 0.5503, 0.3049, 0.5523, 0.3438, 0.5318, 0.3496, 0.5288, 0.3064, 0.1233, 0.8171, 0.08114, 0.811, 0.08135, 0.8043, 0.1235, 0.8104, 0.661, 0.3018, 0.6602, 0.3438, 0.6325, 0.3446, 0.6333, 0.3026, 0.6333, 0.3026, 0.6325, 0.3446, 0.6048, 0.3453, 0.6056, 0.3034, 0.1235, 0.8104, 0.08135, 0.8043, 0.08155, 0.7977, 0.1237, 0.8037, 0.9032, 0.3128, 0.8992, 0.2348, 0.968, 0.2057, 0.9702, 0.3007, 0.8365, 0.3248, 0.8306, 0.2637, 0.8992, 0.2348, 0.9032, 0.3128, 0.6056, 0.3034, 0.6048, 0.3453, 0.5523, 0.3438, 0.5503, 0.3049, 0.7651, 0.3407, 0.7592, 0.3093, 0.7733, 0.3007, 0.7763, 0.3375, 0.7089, 0.3849, 0.706, 0.3372, 0.7345, 0.3212, 0.739, 0.3606, 0.6593, 0.3858, 0.6602, 0.3438, 0.706, 0.3372, 0.7089, 0.3849, 0.4967, 0.3072, 0.4961, 0.3567, 0.4651, 0.3557, 0.4662, 0.308, 0.1237, 0.8037, 0.08155, 0.7977, 0.08196, 0.7843, 0.1241, 0.7904, 0.7875, 0.3343, 0.7847, 0.2814, 0.8306, 0.2637, 0.8365, 0.3248, 0.9702, 0.3007, 0.968, 0.2057, 0.9753, 0.2026, 0.9774, 0.2995, 0.7763, 0.3375, 0.7733, 0.3007, 0.7847, 0.2814, 0.7875, 0.3343, 0.739, 0.3606, 0.7345, 0.3212, 0.7592, 0.3093, 0.7651, 0.3407, 0.08875, 0.3591, 0.0373, 0.3591, 0.0373, 0.3464, 0.08875, 0.3464, 0.08875, 0.3719, 0.0373, 0.3719, 0.0373, 0.3591, 0.08875, 0.3591, 0.08875, 0.3442, 0.0373, 0.3442, 0.0373, 0.3419, 0.08875, 0.3419, 0.08875, 0.3741, 0.0373, 0.3741, 0.0373, 0.3719, 0.08875, 0.3719, 0.08875, 0.3763, 0.0373, 0.3763, 0.0373, 0.3741, 0.08875, 0.3741, 0.08875, 0.3464, 0.0373, 0.3464, 0.0373, 0.3442, 0.08875, 0.3442])
me_cube.materials.append(mat_enfield_material)
me_cube.use_remesh_fix_poles = True
me_cube.use_remesh_preserve_attributes = False
me_cube.update()

# ---- objects
ob_cube = bpy.data.objects.new('Cube', me_cube)

# ---- transforms, parenting, visibility, modifiers, constraints
ob_cube.location = (4.181, -0.05791, -2.453)
_m = ob_cube.modifiers.new('Subdivision', 'SUBSURF')
_m = ob_cube.modifiers.new('Mirror', 'MIRROR')
_m.use_axis = (False, True, False)
_m.use_clip = True

# ---- collection membership
col_collection.objects.link(ob_cube)

# ---- scene / render settings (as saved in the file)
scene.frame_start = 1; scene.frame_end = 250; scene.frame_set(3)
scene.render.engine = 'BLENDER_EEVEE_NEXT'
scene.cycles.use_denoising = False
scene.cycles.samples = 128
scene.cycles.sampling_pattern = 'TABULATED_SOBOL'
scene.cycles.use_adaptive_sampling = False
scene.cycles.use_light_tree = False
scene.view_settings.view_transform = 'Filmic'
bpy.context.view_layer.update()

# ---- added for rendering (the .blend has no active camera and no usable light): camera, sun
cam_auto = bpy.data.cameras.new('AutoCamera')
cam_auto.lens = 50.0
cam_auto.sensor_width = 36.0
cam_auto.clip_end = 1000.0
ob_auto_camera = bpy.data.objects.new('AutoCamera', cam_auto)
scene.collection.objects.link(ob_auto_camera)
ob_auto_camera.location = (19.8457, -24.6695, 14.0668)
ob_auto_camera.rotation_euler = (1.09748, -7.21219e-08, 0.694738)
scene.camera = ob_auto_camera
light_auto_sun = bpy.data.lights.new('AutoSun', 'SUN')
light_auto_sun.energy = 3.0
light_auto_sun.angle = 0.0523599
ob_auto_sun = bpy.data.objects.new('AutoSun', light_auto_sun)
scene.collection.objects.link(ob_auto_sun)
ob_auto_sun.rotation_euler = (0.872665, 0.174533, 0.523599)
bpy.context.view_layer.update()
